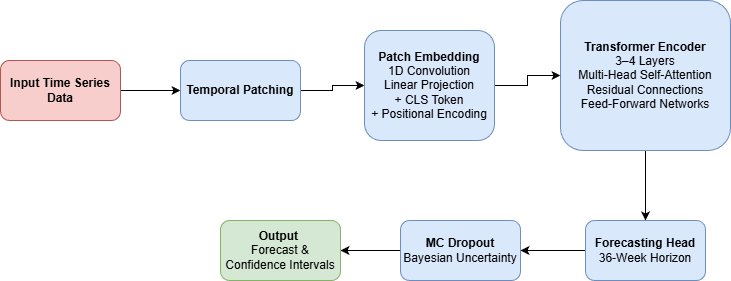

The diagram above was exported from draw.io. Its source (the exported page's mxGraphModel, read from the mxfile embedded in the PNG):
<mxGraphModel dx="946" dy="563" grid="1" gridSize="10" guides="1" tooltips="1" connect="1" arrows="1" fold="1" page="1" pageScale="1" pageWidth="827" pageHeight="1169" math="0" shadow="0">
  <root>
    <mxCell id="0" />
    <mxCell id="1" parent="0" />
    <mxCell id="HH-DcF6ezRk_36ChV_KT-8" edge="1" parent="1" source="HH-DcF6ezRk_36ChV_KT-1" style="edgeStyle=orthogonalEdgeStyle;rounded=0;orthogonalLoop=1;jettySize=auto;html=1;" target="HH-DcF6ezRk_36ChV_KT-2" value="">
      <mxGeometry relative="1" as="geometry" />
    </mxCell>
    <mxCell id="HH-DcF6ezRk_36ChV_KT-1" parent="1" style="rounded=1;whiteSpace=wrap;html=1;fillColor=#f8cecc;strokeColor=#b85450;" value="&lt;b&gt;Input Time Series Data&lt;/b&gt;" vertex="1">
      <mxGeometry height="60" width="120" x="50" y="90" as="geometry" />
    </mxCell>
    <mxCell id="HH-DcF6ezRk_36ChV_KT-9" edge="1" parent="1" source="HH-DcF6ezRk_36ChV_KT-2" style="edgeStyle=orthogonalEdgeStyle;rounded=0;orthogonalLoop=1;jettySize=auto;html=1;" target="HH-DcF6ezRk_36ChV_KT-4" value="">
      <mxGeometry relative="1" as="geometry" />
    </mxCell>
    <mxCell id="HH-DcF6ezRk_36ChV_KT-2" parent="1" style="rounded=1;whiteSpace=wrap;html=1;fillColor=#dae8fc;strokeColor=#6c8ebf;" value="&lt;b&gt;Temporal Patching&lt;/b&gt;" vertex="1">
      <mxGeometry height="60" width="120" x="230" y="90" as="geometry" />
    </mxCell>
    <mxCell id="HH-DcF6ezRk_36ChV_KT-11" edge="1" parent="1" source="HH-DcF6ezRk_36ChV_KT-3" style="edgeStyle=orthogonalEdgeStyle;rounded=0;orthogonalLoop=1;jettySize=auto;html=1;" target="HH-DcF6ezRk_36ChV_KT-5" value="">
      <mxGeometry relative="1" as="geometry" />
    </mxCell>
    <mxCell id="HH-DcF6ezRk_36ChV_KT-3" parent="1" style="rounded=1;whiteSpace=wrap;html=1;fillColor=#dae8fc;strokeColor=#6c8ebf;" value="&lt;div&gt;&lt;b&gt;Transformer Encoder&lt;/b&gt;&lt;/div&gt;&lt;div&gt;3–4 Layers&lt;/div&gt;&lt;div&gt;Multi-Head Self-Attention&lt;/div&gt;&lt;div&gt;Residual Connections&lt;/div&gt;&lt;div&gt;Feed-Forward Networks&lt;/div&gt;" vertex="1">
      <mxGeometry height="150" width="170" x="610" y="30" as="geometry" />
    </mxCell>
    <mxCell id="HH-DcF6ezRk_36ChV_KT-10" edge="1" parent="1" source="HH-DcF6ezRk_36ChV_KT-4" style="edgeStyle=orthogonalEdgeStyle;rounded=0;orthogonalLoop=1;jettySize=auto;html=1;" target="HH-DcF6ezRk_36ChV_KT-3" value="">
      <mxGeometry relative="1" as="geometry" />
    </mxCell>
    <mxCell id="HH-DcF6ezRk_36ChV_KT-4" parent="1" style="rounded=1;whiteSpace=wrap;html=1;fillColor=#dae8fc;strokeColor=#6c8ebf;" value="&lt;div&gt;&lt;b&gt;Patch Embedding&lt;/b&gt;&lt;/div&gt;&lt;div&gt;1D Convolution&lt;/div&gt;&lt;div&gt;Linear Projection&lt;/div&gt;&lt;div&gt;+ CLS Token&lt;/div&gt;&lt;div&gt;+ Positional Encoding&lt;/div&gt;" vertex="1">
      <mxGeometry height="110" width="130" x="414" y="60" as="geometry" />
    </mxCell>
    <mxCell id="HH-DcF6ezRk_36ChV_KT-12" edge="1" parent="1" source="HH-DcF6ezRk_36ChV_KT-5" style="edgeStyle=orthogonalEdgeStyle;rounded=0;orthogonalLoop=1;jettySize=auto;html=1;" target="HH-DcF6ezRk_36ChV_KT-6" value="">
      <mxGeometry relative="1" as="geometry" />
    </mxCell>
    <mxCell id="HH-DcF6ezRk_36ChV_KT-5" parent="1" style="rounded=1;whiteSpace=wrap;html=1;fillColor=#dae8fc;strokeColor=#6c8ebf;" value="&lt;div&gt;&lt;b&gt;Forecasting Head&lt;/b&gt;&lt;/div&gt;&lt;div&gt;36-Week Horizon&lt;/div&gt;" vertex="1">
      <mxGeometry height="60" width="120" x="635" y="250" as="geometry" />
    </mxCell>
    <mxCell id="HH-DcF6ezRk_36ChV_KT-13" edge="1" parent="1" source="HH-DcF6ezRk_36ChV_KT-6" style="edgeStyle=orthogonalEdgeStyle;rounded=0;orthogonalLoop=1;jettySize=auto;html=1;" target="HH-DcF6ezRk_36ChV_KT-7" value="">
      <mxGeometry relative="1" as="geometry" />
    </mxCell>
    <mxCell id="HH-DcF6ezRk_36ChV_KT-6" parent="1" style="rounded=1;whiteSpace=wrap;html=1;fillColor=#dae8fc;strokeColor=#6c8ebf;" value="&lt;div&gt;&lt;b&gt;MC Dropout&lt;/b&gt;&lt;/div&gt;&lt;div&gt;Bayesian Uncertainty&lt;/div&gt;&lt;div&gt;&lt;/div&gt;" vertex="1">
      <mxGeometry height="60" width="120" x="450" y="250" as="geometry" />
    </mxCell>
    <mxCell id="HH-DcF6ezRk_36ChV_KT-7" parent="1" style="rounded=1;whiteSpace=wrap;html=1;fillColor=#d5e8d4;strokeColor=#82b366;" value="&lt;div&gt;&lt;span style=&quot;background-color: transparent; color: light-dark(rgb(0, 0, 0), rgb(255, 255, 255));&quot;&gt;&lt;b&gt;Output&amp;nbsp;&lt;/b&gt;&lt;/span&gt;&lt;/div&gt;&lt;div&gt;&lt;span style=&quot;background-color: transparent; color: light-dark(rgb(0, 0, 0), rgb(255, 255, 255));&quot;&gt;Forecast &amp;amp; Confidence Intervals&lt;/span&gt;&lt;/div&gt;&lt;div&gt;&lt;/div&gt;" vertex="1">
      <mxGeometry height="60" width="120" x="270" y="250" as="geometry" />
    </mxCell>
  </root>
</mxGraphModel>